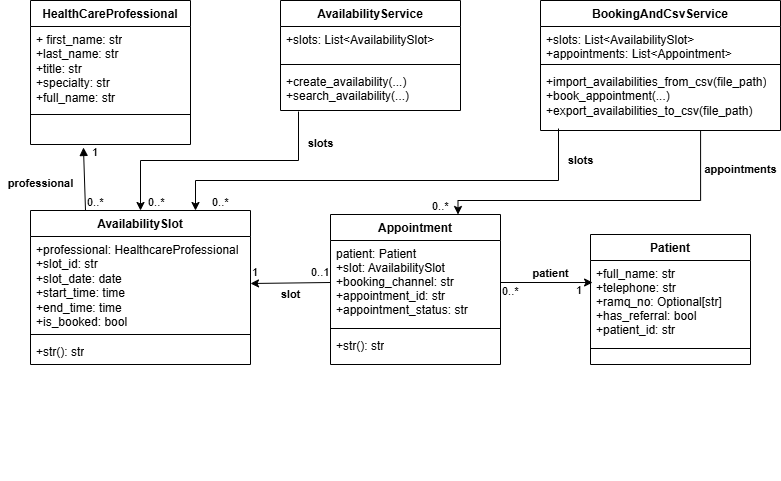

The diagram above was exported from draw.io. Its source (the exported page's mxGraphModel, read from the mxfile embedded in the PNG):
<mxGraphModel dx="1414" dy="875" grid="1" gridSize="10" guides="1" tooltips="1" connect="1" arrows="1" fold="1" page="1" pageScale="1" pageWidth="850" pageHeight="1100" math="0" shadow="0">
  <root>
    <mxCell id="0" />
    <mxCell id="1" parent="0" />
    <mxCell id="IsnfXF1-mJm8hkQqWV1Y-1" parent="1" style="swimlane;fontStyle=1;align=center;verticalAlign=top;childLayout=stackLayout;horizontal=1;startSize=26;horizontalStack=0;resizeParent=1;resizeParentMax=0;resizeLast=0;collapsible=1;marginBottom=0;whiteSpace=wrap;html=1;" value="HealthCareProfessional" vertex="1">
      <mxGeometry height="144" width="160" x="70" y="110" as="geometry" />
    </mxCell>
    <mxCell id="IsnfXF1-mJm8hkQqWV1Y-2" parent="IsnfXF1-mJm8hkQqWV1Y-1" style="text;strokeColor=none;fillColor=none;align=left;verticalAlign=top;spacingLeft=4;spacingRight=4;overflow=hidden;rotatable=0;points=[[0,0.5],[1,0.5]];portConstraint=eastwest;whiteSpace=wrap;html=1;" value="+ first_name: str&lt;div&gt;+last_name: str&lt;/div&gt;&lt;div&gt;+title: str&lt;/div&gt;&lt;div&gt;+specialty: str&lt;/div&gt;&lt;div&gt;+full_name: str&lt;/div&gt;" vertex="1">
      <mxGeometry height="84" width="160" y="26" as="geometry" />
    </mxCell>
    <mxCell id="IsnfXF1-mJm8hkQqWV1Y-3" parent="IsnfXF1-mJm8hkQqWV1Y-1" style="line;strokeWidth=1;fillColor=none;align=left;verticalAlign=middle;spacingTop=-1;spacingLeft=3;spacingRight=3;rotatable=0;labelPosition=right;points=[];portConstraint=eastwest;strokeColor=inherit;" value="" vertex="1">
      <mxGeometry height="8" width="160" y="110" as="geometry" />
    </mxCell>
    <mxCell id="IsnfXF1-mJm8hkQqWV1Y-4" parent="IsnfXF1-mJm8hkQqWV1Y-1" style="text;strokeColor=none;fillColor=none;align=left;verticalAlign=top;spacingLeft=4;spacingRight=4;overflow=hidden;rotatable=0;points=[[0,0.5],[1,0.5]];portConstraint=eastwest;whiteSpace=wrap;html=1;" value="&amp;nbsp; &amp;nbsp; &amp;nbsp;&amp;nbsp;" vertex="1">
      <mxGeometry height="26" width="160" y="118" as="geometry" />
    </mxCell>
    <mxCell id="IsnfXF1-mJm8hkQqWV1Y-33" edge="1" parent="1" source="IsnfXF1-mJm8hkQqWV1Y-5" style="edgeStyle=orthogonalEdgeStyle;rounded=0;orthogonalLoop=1;jettySize=auto;html=1;exitX=0.75;exitY=0;exitDx=0;exitDy=0;entryX=0.075;entryY=0.968;entryDx=0;entryDy=0;entryPerimeter=0;endArrow=none;endFill=0;startArrow=classic;startFill=1;" target="IsnfXF1-mJm8hkQqWV1Y-18">
      <mxGeometry relative="1" as="geometry">
        <Array as="points">
          <mxPoint x="235" y="290" />
          <mxPoint x="598" y="290" />
        </Array>
        <mxPoint x="600" y="250" as="targetPoint" />
      </mxGeometry>
    </mxCell>
    <mxCell id="IsnfXF1-mJm8hkQqWV1Y-5" parent="1" style="swimlane;fontStyle=1;align=center;verticalAlign=top;childLayout=stackLayout;horizontal=1;startSize=26;horizontalStack=0;resizeParent=1;resizeParentMax=0;resizeLast=0;collapsible=1;marginBottom=0;whiteSpace=wrap;html=1;" value="AvailabilitySlot" vertex="1">
      <mxGeometry height="154" width="220" x="70" y="320" as="geometry" />
    </mxCell>
    <mxCell id="IsnfXF1-mJm8hkQqWV1Y-6" parent="IsnfXF1-mJm8hkQqWV1Y-5" style="text;strokeColor=none;fillColor=none;align=left;verticalAlign=top;spacingLeft=4;spacingRight=4;overflow=hidden;rotatable=0;points=[[0,0.5],[1,0.5]];portConstraint=eastwest;whiteSpace=wrap;html=1;" value="&lt;div&gt;+professional: HealthcareProfessional&lt;/div&gt;&lt;div&gt;+slot_id: str&lt;/div&gt;&lt;div&gt;+slot_date: date&lt;/div&gt;&lt;div&gt;+start_time: time&lt;/div&gt;&lt;div&gt;+end_time: time&lt;/div&gt;&lt;div&gt;+is_booked: bool&lt;/div&gt;" vertex="1">
      <mxGeometry height="94" width="220" y="26" as="geometry" />
    </mxCell>
    <mxCell id="IsnfXF1-mJm8hkQqWV1Y-7" parent="IsnfXF1-mJm8hkQqWV1Y-5" style="line;strokeWidth=1;fillColor=none;align=left;verticalAlign=middle;spacingTop=-1;spacingLeft=3;spacingRight=3;rotatable=0;labelPosition=right;points=[];portConstraint=eastwest;strokeColor=inherit;" value="" vertex="1">
      <mxGeometry height="8" width="220" y="120" as="geometry" />
    </mxCell>
    <mxCell id="IsnfXF1-mJm8hkQqWV1Y-8" parent="IsnfXF1-mJm8hkQqWV1Y-5" style="text;strokeColor=none;fillColor=none;align=left;verticalAlign=top;spacingLeft=4;spacingRight=4;overflow=hidden;rotatable=0;points=[[0,0.5],[1,0.5]];portConstraint=eastwest;whiteSpace=wrap;html=1;" value="+str(): str" vertex="1">
      <mxGeometry height="26" width="220" y="128" as="geometry" />
    </mxCell>
    <mxCell id="IsnfXF1-mJm8hkQqWV1Y-10" parent="1" style="swimlane;fontStyle=1;align=center;verticalAlign=top;childLayout=stackLayout;horizontal=1;startSize=26;horizontalStack=0;resizeParent=1;resizeParentMax=0;resizeLast=0;collapsible=1;marginBottom=0;whiteSpace=wrap;html=1;" value="AvailabilityService" vertex="1">
      <mxGeometry height="110" width="180" x="320" y="110" as="geometry" />
    </mxCell>
    <mxCell id="IsnfXF1-mJm8hkQqWV1Y-11" parent="IsnfXF1-mJm8hkQqWV1Y-10" style="text;strokeColor=none;fillColor=none;align=left;verticalAlign=top;spacingLeft=4;spacingRight=4;overflow=hidden;rotatable=0;points=[[0,0.5],[1,0.5]];portConstraint=eastwest;whiteSpace=wrap;html=1;" value="&lt;div&gt;+slots: List&amp;lt;AvailabilitySlot&amp;gt;&lt;/div&gt;" vertex="1">
      <mxGeometry height="34" width="180" y="26" as="geometry" />
    </mxCell>
    <mxCell id="IsnfXF1-mJm8hkQqWV1Y-12" parent="IsnfXF1-mJm8hkQqWV1Y-10" style="line;strokeWidth=1;fillColor=none;align=left;verticalAlign=middle;spacingTop=-1;spacingLeft=3;spacingRight=3;rotatable=0;labelPosition=right;points=[];portConstraint=eastwest;strokeColor=inherit;" value="" vertex="1">
      <mxGeometry height="8" width="180" y="60" as="geometry" />
    </mxCell>
    <mxCell id="IsnfXF1-mJm8hkQqWV1Y-13" parent="IsnfXF1-mJm8hkQqWV1Y-10" style="text;strokeColor=none;fillColor=none;align=left;verticalAlign=top;spacingLeft=4;spacingRight=4;overflow=hidden;rotatable=0;points=[[0,0.5],[1,0.5]];portConstraint=eastwest;whiteSpace=wrap;html=1;" value="+create_availability(...)&lt;div&gt;+search_availability(...)&lt;/div&gt;" vertex="1">
      <mxGeometry height="42" width="180" y="68" as="geometry" />
    </mxCell>
    <mxCell id="IsnfXF1-mJm8hkQqWV1Y-15" parent="1" style="swimlane;fontStyle=1;align=center;verticalAlign=top;childLayout=stackLayout;horizontal=1;startSize=26;horizontalStack=0;resizeParent=1;resizeParentMax=0;resizeLast=0;collapsible=1;marginBottom=0;whiteSpace=wrap;html=1;" value="BookingAndCsvService" vertex="1">
      <mxGeometry height="130" width="240" x="580" y="110" as="geometry" />
    </mxCell>
    <mxCell id="IsnfXF1-mJm8hkQqWV1Y-16" parent="IsnfXF1-mJm8hkQqWV1Y-15" style="text;strokeColor=none;fillColor=none;align=left;verticalAlign=top;spacingLeft=4;spacingRight=4;overflow=hidden;rotatable=0;points=[[0,0.5],[1,0.5]];portConstraint=eastwest;whiteSpace=wrap;html=1;" value="&lt;div&gt;+slots: List&amp;lt;AvailabilitySlot&amp;gt;&lt;/div&gt;&lt;div&gt;+appointments: List&amp;lt;Appointment&amp;gt;&lt;/div&gt;" vertex="1">
      <mxGeometry height="34" width="240" y="26" as="geometry" />
    </mxCell>
    <mxCell id="IsnfXF1-mJm8hkQqWV1Y-17" parent="IsnfXF1-mJm8hkQqWV1Y-15" style="line;strokeWidth=1;fillColor=none;align=left;verticalAlign=middle;spacingTop=-1;spacingLeft=3;spacingRight=3;rotatable=0;labelPosition=right;points=[];portConstraint=eastwest;strokeColor=inherit;" value="" vertex="1">
      <mxGeometry height="8" width="240" y="60" as="geometry" />
    </mxCell>
    <mxCell id="IsnfXF1-mJm8hkQqWV1Y-18" parent="IsnfXF1-mJm8hkQqWV1Y-15" style="text;strokeColor=none;fillColor=none;align=left;verticalAlign=top;spacingLeft=4;spacingRight=4;overflow=hidden;rotatable=0;points=[[0,0.5],[1,0.5]];portConstraint=eastwest;whiteSpace=wrap;html=1;" value="+import_availabilities_from_csv(file_path)&lt;div&gt;+book_appointment(...)&lt;/div&gt;&lt;div&gt;+export_availabilities_to_csv(file_path)&lt;/div&gt;" vertex="1">
      <mxGeometry height="62" width="240" y="68" as="geometry" />
    </mxCell>
    <mxCell id="IsnfXF1-mJm8hkQqWV1Y-19" parent="1" style="swimlane;fontStyle=1;align=center;verticalAlign=top;childLayout=stackLayout;horizontal=1;startSize=26;horizontalStack=0;resizeParent=1;resizeParentMax=0;resizeLast=0;collapsible=1;marginBottom=0;whiteSpace=wrap;html=1;" value="Patient" vertex="1">
      <mxGeometry height="130" width="160" x="630" y="344" as="geometry" />
    </mxCell>
    <mxCell id="IsnfXF1-mJm8hkQqWV1Y-20" parent="IsnfXF1-mJm8hkQqWV1Y-19" style="text;strokeColor=none;fillColor=none;align=left;verticalAlign=top;spacingLeft=4;spacingRight=4;overflow=hidden;rotatable=0;points=[[0,0.5],[1,0.5]];portConstraint=eastwest;labelBackgroundColor=none;labelBorderColor=none;fontColor=default;fontSize=12;" value="+full_name: str&#10;+telephone: str&#10;+ramq_no: Optional[str] &#10;+has_referral: bool &#10;+patient_id: str " vertex="1">
      <mxGeometry height="84" width="160" y="26" as="geometry" />
    </mxCell>
    <mxCell id="IsnfXF1-mJm8hkQqWV1Y-21" parent="IsnfXF1-mJm8hkQqWV1Y-19" style="line;strokeWidth=1;fillColor=none;align=left;verticalAlign=middle;spacingTop=-1;spacingLeft=3;spacingRight=3;rotatable=0;labelPosition=right;points=[];portConstraint=eastwest;strokeColor=inherit;" value="" vertex="1">
      <mxGeometry height="8" width="160" y="110" as="geometry" />
    </mxCell>
    <mxCell id="IsnfXF1-mJm8hkQqWV1Y-22" parent="IsnfXF1-mJm8hkQqWV1Y-19" style="text;strokeColor=none;fillColor=none;align=left;verticalAlign=top;spacingLeft=4;spacingRight=4;overflow=hidden;rotatable=0;points=[[0,0.5],[1,0.5]];portConstraint=eastwest;whiteSpace=wrap;html=1;" value="&amp;nbsp; &amp;nbsp;" vertex="1">
      <mxGeometry height="12" width="160" y="118" as="geometry" />
    </mxCell>
    <mxCell id="IsnfXF1-mJm8hkQqWV1Y-23" parent="1" style="swimlane;fontStyle=1;align=center;verticalAlign=top;childLayout=stackLayout;horizontal=1;startSize=26;horizontalStack=0;resizeParent=1;resizeParentMax=0;resizeLast=0;collapsible=1;marginBottom=0;whiteSpace=wrap;html=1;" value="Appointment" vertex="1">
      <mxGeometry height="150" width="170" x="370" y="324" as="geometry" />
    </mxCell>
    <mxCell id="IsnfXF1-mJm8hkQqWV1Y-24" parent="IsnfXF1-mJm8hkQqWV1Y-23" style="text;strokeColor=none;fillColor=none;align=left;verticalAlign=top;spacingLeft=4;spacingRight=4;overflow=hidden;rotatable=0;points=[[0,0.5],[1,0.5]];portConstraint=eastwest;labelBackgroundColor=none;labelBorderColor=none;fontColor=default;fontSize=12;" value="patient: Patient&#10;+slot: AvailabilitySlot&#10;+booking_channel: str  &#10;+appointment_id: str &#10;+appointment_status: str" vertex="1">
      <mxGeometry height="84" width="170" y="26" as="geometry" />
    </mxCell>
    <mxCell id="IsnfXF1-mJm8hkQqWV1Y-25" parent="IsnfXF1-mJm8hkQqWV1Y-23" style="line;strokeWidth=1;fillColor=none;align=left;verticalAlign=middle;spacingTop=-1;spacingLeft=3;spacingRight=3;rotatable=0;labelPosition=right;points=[];portConstraint=eastwest;strokeColor=inherit;" value="" vertex="1">
      <mxGeometry height="8" width="170" y="110" as="geometry" />
    </mxCell>
    <mxCell id="IsnfXF1-mJm8hkQqWV1Y-26" parent="IsnfXF1-mJm8hkQqWV1Y-23" style="text;strokeColor=none;fillColor=none;align=left;verticalAlign=top;spacingLeft=4;spacingRight=4;overflow=hidden;rotatable=0;points=[[0,0.5],[1,0.5]];portConstraint=eastwest;whiteSpace=wrap;html=1;" value="+str(): str" vertex="1">
      <mxGeometry height="32" width="170" y="118" as="geometry" />
    </mxCell>
    <mxCell id="IsnfXF1-mJm8hkQqWV1Y-29" edge="1" parent="1" source="IsnfXF1-mJm8hkQqWV1Y-5" style="endArrow=block;endFill=1;html=1;align=left;verticalAlign=top;rounded=0;entryX=0.331;entryY=1.115;entryDx=0;entryDy=0;entryPerimeter=0;exitX=0.25;exitY=0;exitDx=0;exitDy=0;" target="IsnfXF1-mJm8hkQqWV1Y-4" value="&lt;div&gt;&lt;br&gt;&lt;/div&gt;">
      <mxGeometry relative="1" x="0.3453" y="74" as="geometry">
        <mxPoint as="offset" />
        <mxPoint x="150" y="290" as="sourcePoint" />
        <mxPoint x="310" y="290" as="targetPoint" />
      </mxGeometry>
    </mxCell>
    <mxCell id="IsnfXF1-mJm8hkQqWV1Y-30" connectable="0" parent="IsnfXF1-mJm8hkQqWV1Y-29" style="edgeLabel;resizable=0;html=1;align=left;verticalAlign=bottom;" value="0..*" vertex="1">
      <mxGeometry relative="1" x="-1" as="geometry" />
    </mxCell>
    <mxCell id="IsnfXF1-mJm8hkQqWV1Y-31" connectable="0" parent="1" style="edgeLabel;resizable=0;html=1;align=left;verticalAlign=bottom;" value="1" vertex="1">
      <mxGeometry x="130" y="270" as="geometry" />
    </mxCell>
    <mxCell id="IsnfXF1-mJm8hkQqWV1Y-32" edge="1" parent="1" source="IsnfXF1-mJm8hkQqWV1Y-13" style="edgeStyle=orthogonalEdgeStyle;rounded=0;orthogonalLoop=1;jettySize=auto;html=1;exitX=0.1;exitY=1.024;exitDx=0;exitDy=0;entryX=0.5;entryY=0;entryDx=0;entryDy=0;exitPerimeter=0;" target="IsnfXF1-mJm8hkQqWV1Y-5">
      <mxGeometry relative="1" as="geometry" />
    </mxCell>
    <mxCell id="IsnfXF1-mJm8hkQqWV1Y-34" parent="1" style="text;align=center;fontStyle=1;verticalAlign=middle;spacingLeft=3;spacingRight=3;strokeColor=none;rotatable=0;points=[[0,0.5],[1,0.5]];portConstraint=eastwest;html=1;" value="&lt;font style=&quot;font-size: 11px;&quot;&gt;slots&lt;/font&gt;" vertex="1">
      <mxGeometry height="26" width="80" x="320" y="240" as="geometry" />
    </mxCell>
    <mxCell id="IsnfXF1-mJm8hkQqWV1Y-35" parent="1" style="text;align=center;fontStyle=1;verticalAlign=middle;spacingLeft=3;spacingRight=3;strokeColor=none;rotatable=0;points=[[0,0.5],[1,0.5]];portConstraint=eastwest;html=1;" value="&lt;font style=&quot;font-size: 11px;&quot;&gt;slots&lt;/font&gt;" vertex="1">
      <mxGeometry height="26" width="60" x="590" y="257" as="geometry" />
    </mxCell>
    <mxCell id="IsnfXF1-mJm8hkQqWV1Y-39" edge="1" parent="1" source="IsnfXF1-mJm8hkQqWV1Y-24" style="edgeStyle=orthogonalEdgeStyle;rounded=0;orthogonalLoop=1;jettySize=auto;html=1;exitX=1;exitY=0.5;exitDx=0;exitDy=0;entryX=0.013;entryY=0.262;entryDx=0;entryDy=0;entryPerimeter=0;" target="IsnfXF1-mJm8hkQqWV1Y-20">
      <mxGeometry relative="1" as="geometry" />
    </mxCell>
    <mxCell id="IsnfXF1-mJm8hkQqWV1Y-40" parent="1" style="text;align=center;fontStyle=1;verticalAlign=middle;spacingLeft=3;spacingRight=3;strokeColor=none;rotatable=0;points=[[0,0.5],[1,0.5]];portConstraint=eastwest;html=1;" value="&lt;font style=&quot;font-size: 11px;&quot;&gt;patient&lt;/font&gt;" vertex="1">
      <mxGeometry height="26" width="80" x="550" y="370" as="geometry" />
    </mxCell>
    <mxCell id="IsnfXF1-mJm8hkQqWV1Y-41" connectable="0" parent="1" style="edgeLabel;resizable=0;html=1;align=left;verticalAlign=bottom;" value="0..*" vertex="1">
      <mxGeometry x="540" y="409" as="geometry" />
    </mxCell>
    <mxCell id="IsnfXF1-mJm8hkQqWV1Y-42" connectable="0" parent="1" style="edgeLabel;resizable=0;html=1;align=left;verticalAlign=bottom;" value="1" vertex="1">
      <mxGeometry x="660" y="590" as="geometry">
        <mxPoint x="-46" y="-182" as="offset" />
      </mxGeometry>
    </mxCell>
    <mxCell id="IsnfXF1-mJm8hkQqWV1Y-43" connectable="0" parent="1" style="edgeLabel;resizable=0;html=1;align=left;verticalAlign=bottom;" value="0..*" vertex="1">
      <mxGeometry x="250" y="320" as="geometry" />
    </mxCell>
    <mxCell id="IsnfXF1-mJm8hkQqWV1Y-44" connectable="0" parent="1" style="edgeLabel;resizable=0;html=1;align=left;verticalAlign=bottom;" value="0..*" vertex="1">
      <mxGeometry x="210" y="322" as="geometry">
        <mxPoint x="-24" y="-2" as="offset" />
      </mxGeometry>
    </mxCell>
    <mxCell id="IsnfXF1-mJm8hkQqWV1Y-46" edge="1" parent="1" source="IsnfXF1-mJm8hkQqWV1Y-23" style="edgeStyle=orthogonalEdgeStyle;rounded=0;orthogonalLoop=1;jettySize=auto;html=1;exitX=0.75;exitY=0;exitDx=0;exitDy=0;entryX=0.667;entryY=1;entryDx=0;entryDy=0;entryPerimeter=0;endArrow=none;endFill=0;startArrow=classic;startFill=1;" target="IsnfXF1-mJm8hkQqWV1Y-18">
      <mxGeometry relative="1" as="geometry">
        <Array as="points">
          <mxPoint x="498" y="310" />
          <mxPoint x="740" y="310" />
        </Array>
      </mxGeometry>
    </mxCell>
    <mxCell id="IsnfXF1-mJm8hkQqWV1Y-47" parent="1" style="text;align=center;fontStyle=1;verticalAlign=middle;spacingLeft=3;spacingRight=3;strokeColor=none;rotatable=0;points=[[0,0.5],[1,0.5]];portConstraint=eastwest;html=1;" value="&lt;font style=&quot;font-size: 11px;&quot;&gt;appointments&lt;/font&gt;" vertex="1">
      <mxGeometry height="26" width="60" x="750" y="266" as="geometry" />
    </mxCell>
    <mxCell id="IsnfXF1-mJm8hkQqWV1Y-51" edge="1" parent="1" source="IsnfXF1-mJm8hkQqWV1Y-24" style="rounded=0;orthogonalLoop=1;jettySize=auto;html=1;exitX=0;exitY=0.5;exitDx=0;exitDy=0;entryX=1;entryY=0.5;entryDx=0;entryDy=0;" target="IsnfXF1-mJm8hkQqWV1Y-6">
      <mxGeometry relative="1" as="geometry" />
    </mxCell>
    <mxCell id="IsnfXF1-mJm8hkQqWV1Y-52" parent="1" style="text;align=center;fontStyle=1;verticalAlign=middle;spacingLeft=3;spacingRight=3;strokeColor=none;rotatable=0;points=[[0,0.5],[1,0.5]];portConstraint=eastwest;html=1;" value="&lt;font style=&quot;font-size: 11px;&quot;&gt;professional&lt;/font&gt;" vertex="1">
      <mxGeometry height="26" width="80" x="40" y="280" as="geometry" />
    </mxCell>
    <mxCell id="IsnfXF1-mJm8hkQqWV1Y-53" parent="1" style="text;align=center;fontStyle=1;verticalAlign=middle;spacingLeft=3;spacingRight=3;strokeColor=none;rotatable=0;points=[[0,0.5],[1,0.5]];portConstraint=eastwest;html=1;" value="&lt;font style=&quot;font-size: 11px;&quot;&gt;slot&lt;/font&gt;" vertex="1">
      <mxGeometry height="26" width="60" x="300" y="391" as="geometry" />
    </mxCell>
    <mxCell id="IsnfXF1-mJm8hkQqWV1Y-54" connectable="0" parent="1" style="edgeLabel;resizable=0;html=1;align=left;verticalAlign=bottom;" value="1" vertex="1">
      <mxGeometry x="290" y="390" as="geometry" />
    </mxCell>
    <mxCell id="IsnfXF1-mJm8hkQqWV1Y-55" connectable="0" parent="1" style="edgeLabel;resizable=0;html=1;align=left;verticalAlign=bottom;" value="0..1" vertex="1">
      <mxGeometry x="349" y="390" as="geometry" />
    </mxCell>
    <mxCell id="IsnfXF1-mJm8hkQqWV1Y-56" connectable="0" parent="1" style="edgeLabel;resizable=0;html=1;align=left;verticalAlign=bottom;" value="0..*" vertex="1">
      <mxGeometry x="470" y="324" as="geometry" />
    </mxCell>
  </root>
</mxGraphModel>